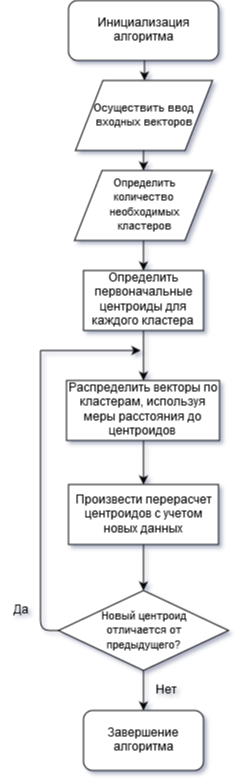

The diagram above was exported from draw.io. Its source (the exported page's mxGraphModel, read from the mxfile embedded in the PNG):
<mxGraphModel dx="782" dy="434" grid="1" gridSize="10" guides="1" tooltips="1" connect="1" arrows="1" fold="1" page="1" pageScale="1" pageWidth="827" pageHeight="1169" math="0" shadow="0">
  <root>
    <mxCell id="0" />
    <mxCell id="1" parent="0" />
    <mxCell id="WlKGruBkkPaoPyE7UIjx-12" style="edgeStyle=orthogonalEdgeStyle;rounded=0;orthogonalLoop=1;jettySize=auto;html=1;exitX=0.5;exitY=1;exitDx=0;exitDy=0;entryX=0.5;entryY=0;entryDx=0;entryDy=0;" edge="1" parent="1" source="WlKGruBkkPaoPyE7UIjx-2" target="WlKGruBkkPaoPyE7UIjx-3">
      <mxGeometry relative="1" as="geometry" />
    </mxCell>
    <mxCell id="WlKGruBkkPaoPyE7UIjx-2" value="Инициализация алгоритма" style="rounded=1;whiteSpace=wrap;html=1;" vertex="1" parent="1">
      <mxGeometry x="338" y="40" width="150" height="60" as="geometry" />
    </mxCell>
    <mxCell id="WlKGruBkkPaoPyE7UIjx-13" style="edgeStyle=orthogonalEdgeStyle;rounded=0;orthogonalLoop=1;jettySize=auto;html=1;exitX=0.5;exitY=1;exitDx=0;exitDy=0;entryX=0.5;entryY=0;entryDx=0;entryDy=0;" edge="1" parent="1" source="WlKGruBkkPaoPyE7UIjx-3" target="WlKGruBkkPaoPyE7UIjx-4">
      <mxGeometry relative="1" as="geometry" />
    </mxCell>
    <mxCell id="WlKGruBkkPaoPyE7UIjx-3" value="&lt;font style=&quot;font-size: 11px&quot;&gt;Осуществить ввод входных векторов&lt;/font&gt;" style="shape=parallelogram;perimeter=parallelogramPerimeter;whiteSpace=wrap;html=1;" vertex="1" parent="1">
      <mxGeometry x="345" y="120" width="137" height="70" as="geometry" />
    </mxCell>
    <mxCell id="WlKGruBkkPaoPyE7UIjx-14" style="edgeStyle=orthogonalEdgeStyle;rounded=0;orthogonalLoop=1;jettySize=auto;html=1;exitX=0.5;exitY=1;exitDx=0;exitDy=0;entryX=0.5;entryY=0;entryDx=0;entryDy=0;" edge="1" parent="1" source="WlKGruBkkPaoPyE7UIjx-4" target="WlKGruBkkPaoPyE7UIjx-5">
      <mxGeometry relative="1" as="geometry" />
    </mxCell>
    <mxCell id="WlKGruBkkPaoPyE7UIjx-4" value="&lt;div&gt;&lt;font style=&quot;font-size: 11px&quot;&gt;Определить&lt;/font&gt;&lt;/div&gt;&lt;div&gt;&lt;font style=&quot;font-size: 11px&quot;&gt; количество &lt;br&gt;&lt;/font&gt;&lt;/div&gt;&lt;div&gt;&lt;font style=&quot;font-size: 11px&quot;&gt;необходимых &lt;br&gt;&lt;/font&gt;&lt;/div&gt;&lt;div&gt;&lt;font style=&quot;font-size: 11px&quot;&gt;кластеров&lt;/font&gt;&lt;/div&gt;" style="shape=parallelogram;perimeter=parallelogramPerimeter;whiteSpace=wrap;html=1;" vertex="1" parent="1">
      <mxGeometry x="344" y="210" width="138" height="70" as="geometry" />
    </mxCell>
    <mxCell id="WlKGruBkkPaoPyE7UIjx-15" style="edgeStyle=orthogonalEdgeStyle;rounded=0;orthogonalLoop=1;jettySize=auto;html=1;exitX=0.5;exitY=1;exitDx=0;exitDy=0;entryX=0.5;entryY=0;entryDx=0;entryDy=0;" edge="1" parent="1" source="WlKGruBkkPaoPyE7UIjx-5" target="WlKGruBkkPaoPyE7UIjx-6">
      <mxGeometry relative="1" as="geometry" />
    </mxCell>
    <mxCell id="WlKGruBkkPaoPyE7UIjx-5" value="&lt;div&gt;Определить&lt;/div&gt;&lt;div&gt;первоначальные центроиды для каждого кластера&lt;br&gt;&lt;/div&gt;" style="rounded=0;whiteSpace=wrap;html=1;" vertex="1" parent="1">
      <mxGeometry x="353" y="310" width="120" height="60" as="geometry" />
    </mxCell>
    <mxCell id="WlKGruBkkPaoPyE7UIjx-16" style="edgeStyle=orthogonalEdgeStyle;rounded=0;orthogonalLoop=1;jettySize=auto;html=1;exitX=0.5;exitY=1;exitDx=0;exitDy=0;entryX=0.5;entryY=0;entryDx=0;entryDy=0;" edge="1" parent="1" source="WlKGruBkkPaoPyE7UIjx-6" target="WlKGruBkkPaoPyE7UIjx-7">
      <mxGeometry relative="1" as="geometry" />
    </mxCell>
    <mxCell id="WlKGruBkkPaoPyE7UIjx-6" value="&lt;div&gt;Распределить векторы по кластерам, используя меры расстояния до&lt;/div&gt;&lt;div&gt;центроидов&lt;br&gt;&lt;/div&gt;" style="rounded=0;whiteSpace=wrap;html=1;" vertex="1" parent="1">
      <mxGeometry x="336" y="420" width="153" height="60" as="geometry" />
    </mxCell>
    <mxCell id="WlKGruBkkPaoPyE7UIjx-17" style="edgeStyle=orthogonalEdgeStyle;rounded=0;orthogonalLoop=1;jettySize=auto;html=1;exitX=0.5;exitY=1;exitDx=0;exitDy=0;entryX=0.5;entryY=0;entryDx=0;entryDy=0;" edge="1" parent="1" source="WlKGruBkkPaoPyE7UIjx-7" target="WlKGruBkkPaoPyE7UIjx-8">
      <mxGeometry relative="1" as="geometry" />
    </mxCell>
    <mxCell id="WlKGruBkkPaoPyE7UIjx-7" value="Произвести перерасчет центроидов с учетом новых данных" style="rounded=0;whiteSpace=wrap;html=1;" vertex="1" parent="1">
      <mxGeometry x="338" y="524" width="150" height="60" as="geometry" />
    </mxCell>
    <mxCell id="WlKGruBkkPaoPyE7UIjx-10" style="edgeStyle=orthogonalEdgeStyle;rounded=0;orthogonalLoop=1;jettySize=auto;html=1;exitX=0.5;exitY=1;exitDx=0;exitDy=0;entryX=0.5;entryY=0;entryDx=0;entryDy=0;" edge="1" parent="1" source="WlKGruBkkPaoPyE7UIjx-8" target="WlKGruBkkPaoPyE7UIjx-9">
      <mxGeometry relative="1" as="geometry">
        <Array as="points">
          <mxPoint x="413" y="730" />
          <mxPoint x="413" y="730" />
        </Array>
      </mxGeometry>
    </mxCell>
    <mxCell id="WlKGruBkkPaoPyE7UIjx-8" value="&lt;div&gt;&lt;font style=&quot;font-size: 11px&quot;&gt;Новый центроид &lt;br&gt;&lt;/font&gt;&lt;/div&gt;&lt;div&gt;&lt;font style=&quot;font-size: 11px&quot;&gt;отличается от &lt;br&gt;&lt;/font&gt;&lt;/div&gt;&lt;div&gt;&lt;font style=&quot;font-size: 11px&quot;&gt;предыдущего?&lt;/font&gt;&lt;/div&gt;" style="rhombus;whiteSpace=wrap;html=1;" vertex="1" parent="1">
      <mxGeometry x="328" y="630" width="170" height="80" as="geometry" />
    </mxCell>
    <mxCell id="WlKGruBkkPaoPyE7UIjx-9" value="Завершение алгоритма" style="rounded=1;whiteSpace=wrap;html=1;" vertex="1" parent="1">
      <mxGeometry x="353" y="750" width="120" height="60" as="geometry" />
    </mxCell>
    <mxCell id="WlKGruBkkPaoPyE7UIjx-11" value="Нет" style="text;html=1;strokeColor=none;fillColor=none;align=center;verticalAlign=middle;whiteSpace=wrap;rounded=0;" vertex="1" parent="1">
      <mxGeometry x="415" y="720" width="40" height="20" as="geometry" />
    </mxCell>
    <mxCell id="WlKGruBkkPaoPyE7UIjx-22" value="" style="endArrow=none;html=1;exitX=0;exitY=0.5;exitDx=0;exitDy=0;" edge="1" parent="1" source="WlKGruBkkPaoPyE7UIjx-8">
      <mxGeometry width="50" height="50" relative="1" as="geometry">
        <mxPoint x="250" y="740" as="sourcePoint" />
        <mxPoint x="310" y="390" as="targetPoint" />
        <Array as="points">
          <mxPoint x="310" y="670" />
        </Array>
      </mxGeometry>
    </mxCell>
    <mxCell id="WlKGruBkkPaoPyE7UIjx-23" value="" style="endArrow=classic;html=1;" edge="1" parent="1">
      <mxGeometry width="50" height="50" relative="1" as="geometry">
        <mxPoint x="310" y="390" as="sourcePoint" />
        <mxPoint x="410" y="390" as="targetPoint" />
      </mxGeometry>
    </mxCell>
    <mxCell id="WlKGruBkkPaoPyE7UIjx-24" value="Да" style="text;html=1;strokeColor=none;fillColor=none;align=center;verticalAlign=middle;whiteSpace=wrap;rounded=0;" vertex="1" parent="1">
      <mxGeometry x="270" y="640" width="40" height="20" as="geometry" />
    </mxCell>
  </root>
</mxGraphModel>